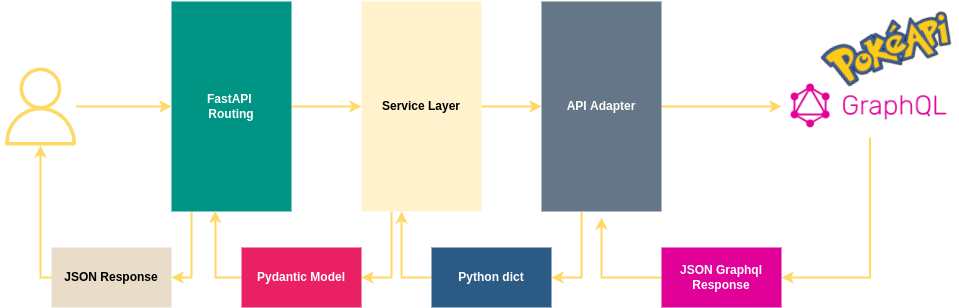

The diagram above was exported from draw.io. Its source (the exported page's mxGraphModel, read from the mxfile embedded in the PNG):
<mxGraphModel dx="1093" dy="560" grid="1" gridSize="10" guides="1" tooltips="1" connect="1" arrows="1" fold="1" page="1" pageScale="1" pageWidth="827" pageHeight="1169" math="0" shadow="0">
  <root>
    <mxCell id="0" />
    <mxCell id="1" parent="0" />
    <mxCell id="Ok5UkzVyPZqNKcARgOnR-9" style="edgeStyle=orthogonalEdgeStyle;rounded=0;orthogonalLoop=1;jettySize=auto;html=1;strokeColor=#FFD966;strokeWidth=2;" edge="1" parent="1" source="Ok5UkzVyPZqNKcARgOnR-1" target="Ok5UkzVyPZqNKcARgOnR-6">
      <mxGeometry relative="1" as="geometry" />
    </mxCell>
    <mxCell id="Ok5UkzVyPZqNKcARgOnR-30" style="edgeStyle=orthogonalEdgeStyle;rounded=0;orthogonalLoop=1;jettySize=auto;html=1;strokeColor=#FFD966;strokeWidth=2;" edge="1" parent="1" source="Ok5UkzVyPZqNKcARgOnR-1" target="Ok5UkzVyPZqNKcARgOnR-31">
      <mxGeometry relative="1" as="geometry">
        <mxPoint x="210" y="420" as="targetPoint" />
        <Array as="points">
          <mxPoint x="220" y="420" />
        </Array>
      </mxGeometry>
    </mxCell>
    <mxCell id="Ok5UkzVyPZqNKcARgOnR-1" value="&lt;font color=&quot;#ffffff&quot;&gt;&lt;b&gt;FastAPI&amp;nbsp;&lt;br&gt;Routing&lt;/b&gt;&lt;/font&gt;" style="rounded=0;whiteSpace=wrap;html=1;fillColor=#009485;strokeColor=none;align=center;strokeWidth=2;" vertex="1" parent="1">
      <mxGeometry x="200" y="144" width="120" height="210" as="geometry" />
    </mxCell>
    <mxCell id="Ok5UkzVyPZqNKcARgOnR-8" style="edgeStyle=orthogonalEdgeStyle;rounded=0;orthogonalLoop=1;jettySize=auto;html=1;entryX=0;entryY=0.5;entryDx=0;entryDy=0;strokeColor=#FFD966;strokeWidth=2;" edge="1" parent="1" source="Ok5UkzVyPZqNKcARgOnR-3" target="Ok5UkzVyPZqNKcARgOnR-1">
      <mxGeometry relative="1" as="geometry" />
    </mxCell>
    <mxCell id="Ok5UkzVyPZqNKcARgOnR-3" value="" style="sketch=0;outlineConnect=0;fontColor=#232F3E;gradientColor=none;fillColor=#FFD966;strokeColor=#FFD966;dashed=0;verticalLabelPosition=bottom;verticalAlign=top;align=center;html=1;fontSize=12;fontStyle=0;aspect=fixed;pointerEvents=1;shape=mxgraph.aws4.user;strokeWidth=2;" vertex="1" parent="1">
      <mxGeometry x="30" y="210" width="78" height="78" as="geometry" />
    </mxCell>
    <mxCell id="Ok5UkzVyPZqNKcARgOnR-11" style="edgeStyle=orthogonalEdgeStyle;rounded=0;orthogonalLoop=1;jettySize=auto;html=1;entryX=0;entryY=0.5;entryDx=0;entryDy=0;strokeColor=#FFD966;strokeWidth=2;" edge="1" parent="1" source="Ok5UkzVyPZqNKcARgOnR-6" target="Ok5UkzVyPZqNKcARgOnR-10">
      <mxGeometry relative="1" as="geometry" />
    </mxCell>
    <mxCell id="Ok5UkzVyPZqNKcARgOnR-28" style="edgeStyle=orthogonalEdgeStyle;rounded=0;orthogonalLoop=1;jettySize=auto;html=1;entryX=1;entryY=0.5;entryDx=0;entryDy=0;strokeColor=#FFD966;strokeWidth=2;" edge="1" parent="1" source="Ok5UkzVyPZqNKcARgOnR-6" target="Ok5UkzVyPZqNKcARgOnR-27">
      <mxGeometry relative="1" as="geometry">
        <Array as="points">
          <mxPoint x="420" y="420" />
        </Array>
      </mxGeometry>
    </mxCell>
    <mxCell id="Ok5UkzVyPZqNKcARgOnR-6" value="Service Layer" style="rounded=0;whiteSpace=wrap;html=1;fillColor=#fff2cc;strokeColor=none;fontStyle=1;strokeWidth=2;" vertex="1" parent="1">
      <mxGeometry x="390" y="144" width="120" height="210" as="geometry" />
    </mxCell>
    <mxCell id="Ok5UkzVyPZqNKcARgOnR-13" style="edgeStyle=orthogonalEdgeStyle;rounded=0;orthogonalLoop=1;jettySize=auto;html=1;strokeColor=#FFD966;strokeWidth=2;" edge="1" parent="1" source="Ok5UkzVyPZqNKcARgOnR-10" target="Ok5UkzVyPZqNKcARgOnR-12">
      <mxGeometry relative="1" as="geometry" />
    </mxCell>
    <mxCell id="Ok5UkzVyPZqNKcARgOnR-24" style="edgeStyle=orthogonalEdgeStyle;rounded=0;orthogonalLoop=1;jettySize=auto;html=1;entryX=1;entryY=0.5;entryDx=0;entryDy=0;strokeColor=#FFD966;strokeWidth=2;" edge="1" parent="1" source="Ok5UkzVyPZqNKcARgOnR-10" target="Ok5UkzVyPZqNKcARgOnR-22">
      <mxGeometry relative="1" as="geometry">
        <Array as="points">
          <mxPoint x="610" y="420" />
        </Array>
      </mxGeometry>
    </mxCell>
    <mxCell id="Ok5UkzVyPZqNKcARgOnR-10" value="API Adapter" style="rounded=0;whiteSpace=wrap;html=1;fillColor=#647687;strokeColor=none;fontColor=#ffffff;fontStyle=1;strokeWidth=2;" vertex="1" parent="1">
      <mxGeometry x="570" y="144" width="120" height="210" as="geometry" />
    </mxCell>
    <mxCell id="Ok5UkzVyPZqNKcARgOnR-19" style="edgeStyle=orthogonalEdgeStyle;rounded=0;orthogonalLoop=1;jettySize=auto;html=1;entryX=1;entryY=0.5;entryDx=0;entryDy=0;strokeColor=#FFD966;strokeWidth=2;" edge="1" parent="1" source="Ok5UkzVyPZqNKcARgOnR-12" target="Ok5UkzVyPZqNKcARgOnR-17">
      <mxGeometry relative="1" as="geometry" />
    </mxCell>
    <mxCell id="Ok5UkzVyPZqNKcARgOnR-12" value="" style="shape=image;verticalLabelPosition=bottom;labelBackgroundColor=default;verticalAlign=top;aspect=fixed;imageAspect=0;image=https://cdn-images-1.medium.com/max/800/1*RHQ7lpGDV_M3yWRa9DiR2g.png;" vertex="1" parent="1">
      <mxGeometry x="810" y="218" width="177.15" height="62" as="geometry" />
    </mxCell>
    <mxCell id="Ok5UkzVyPZqNKcARgOnR-15" value="" style="shape=image;verticalLabelPosition=bottom;labelBackgroundColor=default;verticalAlign=top;aspect=fixed;imageAspect=0;image=data:image/png,(base64 omitted: 20128 chars);rotation=-15;" vertex="1" parent="1">
      <mxGeometry x="850" y="165" width="132.24" height="53" as="geometry" />
    </mxCell>
    <mxCell id="Ok5UkzVyPZqNKcARgOnR-20" style="edgeStyle=orthogonalEdgeStyle;rounded=0;orthogonalLoop=1;jettySize=auto;html=1;strokeColor=#FFD966;strokeWidth=2;" edge="1" parent="1" source="Ok5UkzVyPZqNKcARgOnR-17">
      <mxGeometry relative="1" as="geometry">
        <mxPoint x="630" y="360" as="targetPoint" />
      </mxGeometry>
    </mxCell>
    <mxCell id="Ok5UkzVyPZqNKcARgOnR-17" value="JSON Graphql Response" style="rounded=0;whiteSpace=wrap;html=1;fillColor=#E10098;fontStyle=1;fontColor=#FFFFFF;strokeColor=none;strokeWidth=2;" vertex="1" parent="1">
      <mxGeometry x="690" y="390" width="120" height="60" as="geometry" />
    </mxCell>
    <mxCell id="Ok5UkzVyPZqNKcARgOnR-26" style="edgeStyle=orthogonalEdgeStyle;rounded=0;orthogonalLoop=1;jettySize=auto;html=1;strokeColor=#FFD966;strokeWidth=2;" edge="1" parent="1" source="Ok5UkzVyPZqNKcARgOnR-22" target="Ok5UkzVyPZqNKcARgOnR-6">
      <mxGeometry relative="1" as="geometry">
        <Array as="points">
          <mxPoint x="430" y="420" />
        </Array>
      </mxGeometry>
    </mxCell>
    <mxCell id="Ok5UkzVyPZqNKcARgOnR-22" value="Python dict" style="rounded=0;whiteSpace=wrap;html=1;fillColor=#2b5b84;fontStyle=1;fontColor=#FFFFFF;strokeColor=none;strokeWidth=2;" vertex="1" parent="1">
      <mxGeometry x="460" y="390" width="120" height="60" as="geometry" />
    </mxCell>
    <mxCell id="Ok5UkzVyPZqNKcARgOnR-29" style="edgeStyle=orthogonalEdgeStyle;rounded=0;orthogonalLoop=1;jettySize=auto;html=1;entryX=0.364;entryY=0.997;entryDx=0;entryDy=0;entryPerimeter=0;strokeColor=#FFD966;strokeWidth=2;" edge="1" parent="1" source="Ok5UkzVyPZqNKcARgOnR-27" target="Ok5UkzVyPZqNKcARgOnR-1">
      <mxGeometry relative="1" as="geometry">
        <Array as="points">
          <mxPoint x="244" y="420" />
          <mxPoint x="244" y="374" />
        </Array>
      </mxGeometry>
    </mxCell>
    <mxCell id="Ok5UkzVyPZqNKcARgOnR-27" value="Pydantic Model" style="rounded=0;whiteSpace=wrap;html=1;fillColor=#e92063;fontStyle=1;fontColor=#FFFFFF;strokeColor=none;strokeWidth=2;" vertex="1" parent="1">
      <mxGeometry x="270" y="390" width="120" height="60" as="geometry" />
    </mxCell>
    <mxCell id="Ok5UkzVyPZqNKcARgOnR-32" style="edgeStyle=orthogonalEdgeStyle;rounded=0;orthogonalLoop=1;jettySize=auto;html=1;strokeColor=#FFD966;strokeWidth=2;" edge="1" parent="1" source="Ok5UkzVyPZqNKcARgOnR-31" target="Ok5UkzVyPZqNKcARgOnR-3">
      <mxGeometry relative="1" as="geometry">
        <Array as="points">
          <mxPoint x="69" y="420" />
        </Array>
      </mxGeometry>
    </mxCell>
    <mxCell id="Ok5UkzVyPZqNKcARgOnR-31" value="JSON Response" style="rounded=0;whiteSpace=wrap;html=1;fillColor=#E9DCC9;fontStyle=1;strokeColor=none;strokeWidth=2;" vertex="1" parent="1">
      <mxGeometry x="80" y="390" width="120" height="60" as="geometry" />
    </mxCell>
  </root>
</mxGraphModel>